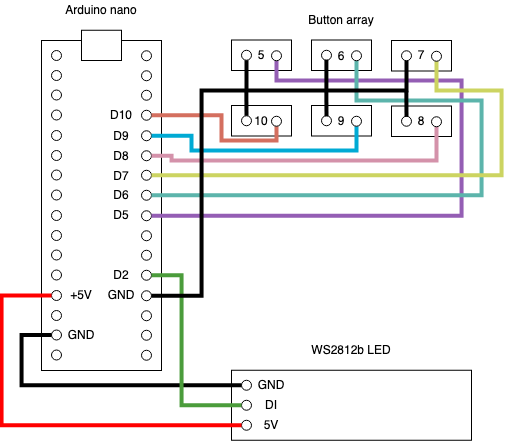

The diagram above was exported from draw.io. Its source (the exported page's mxGraphModel, read from the mxfile embedded in the PNG):
<mxGraphModel dx="1113" dy="724" grid="1" gridSize="10" guides="1" tooltips="1" connect="1" arrows="1" fold="1" page="1" pageScale="1" pageWidth="827" pageHeight="1169" math="0" shadow="0">
  <root>
    <mxCell id="0" />
    <mxCell id="1" parent="0" />
    <mxCell id="3aqM0qG5O9LAF9vdLSHN-7" value="" style="rounded=0;whiteSpace=wrap;html=1;" vertex="1" parent="1">
      <mxGeometry x="200" y="520" width="120" height="330" as="geometry" />
    </mxCell>
    <mxCell id="3aqM0qG5O9LAF9vdLSHN-8" value="" style="ellipse;whiteSpace=wrap;html=1;" vertex="1" parent="1">
      <mxGeometry x="210" y="530" width="10" height="10" as="geometry" />
    </mxCell>
    <mxCell id="3aqM0qG5O9LAF9vdLSHN-9" value="" style="ellipse;whiteSpace=wrap;html=1;" vertex="1" parent="1">
      <mxGeometry x="210" y="550" width="10" height="10" as="geometry" />
    </mxCell>
    <mxCell id="3aqM0qG5O9LAF9vdLSHN-10" value="" style="ellipse;whiteSpace=wrap;html=1;" vertex="1" parent="1">
      <mxGeometry x="210" y="569.5" width="10" height="10" as="geometry" />
    </mxCell>
    <mxCell id="3aqM0qG5O9LAF9vdLSHN-11" value="" style="ellipse;whiteSpace=wrap;html=1;" vertex="1" parent="1">
      <mxGeometry x="210" y="589.5" width="10" height="10" as="geometry" />
    </mxCell>
    <mxCell id="3aqM0qG5O9LAF9vdLSHN-12" value="" style="ellipse;whiteSpace=wrap;html=1;" vertex="1" parent="1">
      <mxGeometry x="210" y="610" width="10" height="10" as="geometry" />
    </mxCell>
    <mxCell id="3aqM0qG5O9LAF9vdLSHN-13" value="" style="ellipse;whiteSpace=wrap;html=1;" vertex="1" parent="1">
      <mxGeometry x="210" y="630" width="10" height="10" as="geometry" />
    </mxCell>
    <mxCell id="3aqM0qG5O9LAF9vdLSHN-14" value="" style="ellipse;whiteSpace=wrap;html=1;" vertex="1" parent="1">
      <mxGeometry x="210" y="649.5" width="10" height="10" as="geometry" />
    </mxCell>
    <mxCell id="3aqM0qG5O9LAF9vdLSHN-15" value="" style="ellipse;whiteSpace=wrap;html=1;" vertex="1" parent="1">
      <mxGeometry x="210" y="669.5" width="10" height="10" as="geometry" />
    </mxCell>
    <mxCell id="3aqM0qG5O9LAF9vdLSHN-16" value="" style="ellipse;whiteSpace=wrap;html=1;" vertex="1" parent="1">
      <mxGeometry x="210" y="690" width="10" height="10" as="geometry" />
    </mxCell>
    <mxCell id="3aqM0qG5O9LAF9vdLSHN-17" value="" style="ellipse;whiteSpace=wrap;html=1;" vertex="1" parent="1">
      <mxGeometry x="210" y="710" width="10" height="10" as="geometry" />
    </mxCell>
    <mxCell id="3aqM0qG5O9LAF9vdLSHN-18" value="" style="ellipse;whiteSpace=wrap;html=1;" vertex="1" parent="1">
      <mxGeometry x="210" y="729.5" width="10" height="10" as="geometry" />
    </mxCell>
    <mxCell id="3aqM0qG5O9LAF9vdLSHN-19" value="" style="ellipse;whiteSpace=wrap;html=1;" vertex="1" parent="1">
      <mxGeometry x="210" y="749.5" width="10" height="10" as="geometry" />
    </mxCell>
    <mxCell id="3aqM0qG5O9LAF9vdLSHN-20" value="" style="ellipse;whiteSpace=wrap;html=1;" vertex="1" parent="1">
      <mxGeometry x="210" y="770" width="10" height="10" as="geometry" />
    </mxCell>
    <mxCell id="3aqM0qG5O9LAF9vdLSHN-21" value="" style="ellipse;whiteSpace=wrap;html=1;" vertex="1" parent="1">
      <mxGeometry x="210" y="790" width="10" height="10" as="geometry" />
    </mxCell>
    <mxCell id="3aqM0qG5O9LAF9vdLSHN-22" value="" style="ellipse;whiteSpace=wrap;html=1;" vertex="1" parent="1">
      <mxGeometry x="210" y="809.5" width="10" height="10" as="geometry" />
    </mxCell>
    <mxCell id="3aqM0qG5O9LAF9vdLSHN-23" value="" style="ellipse;whiteSpace=wrap;html=1;" vertex="1" parent="1">
      <mxGeometry x="210" y="829.5" width="10" height="10" as="geometry" />
    </mxCell>
    <mxCell id="3aqM0qG5O9LAF9vdLSHN-24" value="" style="ellipse;whiteSpace=wrap;html=1;" vertex="1" parent="1">
      <mxGeometry x="300" y="530.25" width="10" height="10" as="geometry" />
    </mxCell>
    <mxCell id="3aqM0qG5O9LAF9vdLSHN-25" value="" style="ellipse;whiteSpace=wrap;html=1;" vertex="1" parent="1">
      <mxGeometry x="300" y="550.25" width="10" height="10" as="geometry" />
    </mxCell>
    <mxCell id="3aqM0qG5O9LAF9vdLSHN-26" value="" style="ellipse;whiteSpace=wrap;html=1;" vertex="1" parent="1">
      <mxGeometry x="300" y="569.75" width="10" height="10" as="geometry" />
    </mxCell>
    <mxCell id="3aqM0qG5O9LAF9vdLSHN-27" value="" style="ellipse;whiteSpace=wrap;html=1;" vertex="1" parent="1">
      <mxGeometry x="300" y="589.75" width="10" height="10" as="geometry" />
    </mxCell>
    <mxCell id="3aqM0qG5O9LAF9vdLSHN-28" value="" style="ellipse;whiteSpace=wrap;html=1;" vertex="1" parent="1">
      <mxGeometry x="300" y="610.25" width="10" height="10" as="geometry" />
    </mxCell>
    <mxCell id="3aqM0qG5O9LAF9vdLSHN-29" value="" style="ellipse;whiteSpace=wrap;html=1;" vertex="1" parent="1">
      <mxGeometry x="300" y="630.25" width="10" height="10" as="geometry" />
    </mxCell>
    <mxCell id="3aqM0qG5O9LAF9vdLSHN-30" value="" style="ellipse;whiteSpace=wrap;html=1;" vertex="1" parent="1">
      <mxGeometry x="300" y="649.75" width="10" height="10" as="geometry" />
    </mxCell>
    <mxCell id="3aqM0qG5O9LAF9vdLSHN-31" value="" style="ellipse;whiteSpace=wrap;html=1;" vertex="1" parent="1">
      <mxGeometry x="300" y="669.75" width="10" height="10" as="geometry" />
    </mxCell>
    <mxCell id="3aqM0qG5O9LAF9vdLSHN-32" value="" style="ellipse;whiteSpace=wrap;html=1;" vertex="1" parent="1">
      <mxGeometry x="300" y="690.25" width="10" height="10" as="geometry" />
    </mxCell>
    <mxCell id="3aqM0qG5O9LAF9vdLSHN-33" value="" style="ellipse;whiteSpace=wrap;html=1;" vertex="1" parent="1">
      <mxGeometry x="300" y="710.25" width="10" height="10" as="geometry" />
    </mxCell>
    <mxCell id="3aqM0qG5O9LAF9vdLSHN-34" value="" style="ellipse;whiteSpace=wrap;html=1;" vertex="1" parent="1">
      <mxGeometry x="300" y="729.75" width="10" height="10" as="geometry" />
    </mxCell>
    <mxCell id="3aqM0qG5O9LAF9vdLSHN-35" value="" style="ellipse;whiteSpace=wrap;html=1;" vertex="1" parent="1">
      <mxGeometry x="300" y="749.75" width="10" height="10" as="geometry" />
    </mxCell>
    <mxCell id="3aqM0qG5O9LAF9vdLSHN-36" value="" style="ellipse;whiteSpace=wrap;html=1;" vertex="1" parent="1">
      <mxGeometry x="300" y="770.25" width="10" height="10" as="geometry" />
    </mxCell>
    <mxCell id="3aqM0qG5O9LAF9vdLSHN-37" value="" style="ellipse;whiteSpace=wrap;html=1;" vertex="1" parent="1">
      <mxGeometry x="300" y="790.25" width="10" height="10" as="geometry" />
    </mxCell>
    <mxCell id="3aqM0qG5O9LAF9vdLSHN-38" value="" style="ellipse;whiteSpace=wrap;html=1;" vertex="1" parent="1">
      <mxGeometry x="300" y="809.75" width="10" height="10" as="geometry" />
    </mxCell>
    <mxCell id="3aqM0qG5O9LAF9vdLSHN-39" value="" style="ellipse;whiteSpace=wrap;html=1;" vertex="1" parent="1">
      <mxGeometry x="300" y="829.75" width="10" height="10" as="geometry" />
    </mxCell>
    <mxCell id="3aqM0qG5O9LAF9vdLSHN-40" value="" style="rounded=0;whiteSpace=wrap;html=1;" vertex="1" parent="1">
      <mxGeometry x="240" y="509.75" width="40" height="30.25" as="geometry" />
    </mxCell>
    <mxCell id="3aqM0qG5O9LAF9vdLSHN-41" value="+5V" style="text;html=1;strokeColor=none;fillColor=none;align=center;verticalAlign=middle;whiteSpace=wrap;rounded=0;" vertex="1" parent="1">
      <mxGeometry x="220" y="765" width="40" height="20" as="geometry" />
    </mxCell>
    <mxCell id="3aqM0qG5O9LAF9vdLSHN-42" value="GND" style="text;html=1;strokeColor=none;fillColor=none;align=center;verticalAlign=middle;whiteSpace=wrap;rounded=0;" vertex="1" parent="1">
      <mxGeometry x="220" y="804.5" width="40" height="20" as="geometry" />
    </mxCell>
    <mxCell id="3aqM0qG5O9LAF9vdLSHN-43" value="D2" style="text;html=1;strokeColor=none;fillColor=none;align=center;verticalAlign=middle;whiteSpace=wrap;rounded=0;" vertex="1" parent="1">
      <mxGeometry x="260" y="744.5" width="40" height="20" as="geometry" />
    </mxCell>
    <mxCell id="3aqM0qG5O9LAF9vdLSHN-44" value="D5" style="text;html=1;strokeColor=none;fillColor=none;align=center;verticalAlign=middle;whiteSpace=wrap;rounded=0;" vertex="1" parent="1">
      <mxGeometry x="260" y="685" width="40" height="20" as="geometry" />
    </mxCell>
    <mxCell id="3aqM0qG5O9LAF9vdLSHN-45" value="D6" style="text;html=1;strokeColor=none;fillColor=none;align=center;verticalAlign=middle;whiteSpace=wrap;rounded=0;" vertex="1" parent="1">
      <mxGeometry x="260" y="665.25" width="40" height="20" as="geometry" />
    </mxCell>
    <mxCell id="3aqM0qG5O9LAF9vdLSHN-46" value="D7" style="text;html=1;strokeColor=none;fillColor=none;align=center;verticalAlign=middle;whiteSpace=wrap;rounded=0;" vertex="1" parent="1">
      <mxGeometry x="260" y="645.5" width="40" height="20" as="geometry" />
    </mxCell>
    <mxCell id="3aqM0qG5O9LAF9vdLSHN-47" value="D8" style="text;html=1;strokeColor=none;fillColor=none;align=center;verticalAlign=middle;whiteSpace=wrap;rounded=0;" vertex="1" parent="1">
      <mxGeometry x="260" y="626" width="40" height="20" as="geometry" />
    </mxCell>
    <mxCell id="3aqM0qG5O9LAF9vdLSHN-48" value="D9" style="text;html=1;strokeColor=none;fillColor=none;align=center;verticalAlign=middle;whiteSpace=wrap;rounded=0;" vertex="1" parent="1">
      <mxGeometry x="260" y="606" width="40" height="20" as="geometry" />
    </mxCell>
    <mxCell id="3aqM0qG5O9LAF9vdLSHN-49" value="D10" style="text;html=1;strokeColor=none;fillColor=none;align=center;verticalAlign=middle;whiteSpace=wrap;rounded=0;" vertex="1" parent="1">
      <mxGeometry x="260" y="585.25" width="40" height="20" as="geometry" />
    </mxCell>
    <mxCell id="3aqM0qG5O9LAF9vdLSHN-50" value="" style="rounded=0;whiteSpace=wrap;html=1;" vertex="1" parent="1">
      <mxGeometry x="390" y="849.75" width="240" height="70" as="geometry" />
    </mxCell>
    <mxCell id="3aqM0qG5O9LAF9vdLSHN-51" value="" style="ellipse;whiteSpace=wrap;html=1;aspect=fixed;" vertex="1" parent="1">
      <mxGeometry x="400" y="859.75" width="10" height="10" as="geometry" />
    </mxCell>
    <mxCell id="3aqM0qG5O9LAF9vdLSHN-52" value="" style="ellipse;whiteSpace=wrap;html=1;aspect=fixed;" vertex="1" parent="1">
      <mxGeometry x="400" y="879.75" width="10" height="10" as="geometry" />
    </mxCell>
    <mxCell id="3aqM0qG5O9LAF9vdLSHN-53" value="" style="ellipse;whiteSpace=wrap;html=1;aspect=fixed;" vertex="1" parent="1">
      <mxGeometry x="400" y="899.75" width="10" height="10" as="geometry" />
    </mxCell>
    <mxCell id="3aqM0qG5O9LAF9vdLSHN-54" value="GND" style="text;html=1;strokeColor=none;fillColor=none;align=center;verticalAlign=middle;whiteSpace=wrap;rounded=0;" vertex="1" parent="1">
      <mxGeometry x="410" y="854.75" width="40" height="20" as="geometry" />
    </mxCell>
    <mxCell id="3aqM0qG5O9LAF9vdLSHN-55" value="DI" style="text;html=1;strokeColor=none;fillColor=none;align=center;verticalAlign=middle;whiteSpace=wrap;rounded=0;" vertex="1" parent="1">
      <mxGeometry x="410" y="874.75" width="40" height="20" as="geometry" />
    </mxCell>
    <mxCell id="3aqM0qG5O9LAF9vdLSHN-56" value="5V" style="text;html=1;strokeColor=none;fillColor=none;align=center;verticalAlign=middle;whiteSpace=wrap;rounded=0;" vertex="1" parent="1">
      <mxGeometry x="410" y="894.75" width="40" height="20" as="geometry" />
    </mxCell>
    <mxCell id="3aqM0qG5O9LAF9vdLSHN-57" value="" style="endArrow=none;html=1;strokeWidth=4;exitX=0;exitY=0.5;exitDx=0;exitDy=0;edgeStyle=orthogonalEdgeStyle;entryX=0;entryY=0.5;entryDx=0;entryDy=0;rounded=0;" edge="1" parent="1" source="3aqM0qG5O9LAF9vdLSHN-51" target="3aqM0qG5O9LAF9vdLSHN-22">
      <mxGeometry width="50" height="50" relative="1" as="geometry">
        <mxPoint x="330" y="820" as="sourcePoint" />
        <mxPoint x="210" y="780" as="targetPoint" />
        <Array as="points">
          <mxPoint x="180" y="865" />
          <mxPoint x="180" y="815" />
        </Array>
      </mxGeometry>
    </mxCell>
    <mxCell id="3aqM0qG5O9LAF9vdLSHN-58" value="" style="endArrow=none;html=1;strokeWidth=4;entryX=0;entryY=0.5;entryDx=0;entryDy=0;exitX=0;exitY=0.5;exitDx=0;exitDy=0;rounded=0;edgeStyle=orthogonalEdgeStyle;fillColor=#e51400;strokeColor=#FF0000;" edge="1" parent="1" source="3aqM0qG5O9LAF9vdLSHN-53" target="3aqM0qG5O9LAF9vdLSHN-20">
      <mxGeometry width="50" height="50" relative="1" as="geometry">
        <mxPoint x="90" y="900" as="sourcePoint" />
        <mxPoint x="140" y="850" as="targetPoint" />
        <Array as="points">
          <mxPoint x="160" y="905" />
          <mxPoint x="160" y="775" />
        </Array>
      </mxGeometry>
    </mxCell>
    <mxCell id="3aqM0qG5O9LAF9vdLSHN-59" value="" style="endArrow=none;html=1;strokeWidth=4;entryX=1;entryY=0.5;entryDx=0;entryDy=0;exitX=0;exitY=0.5;exitDx=0;exitDy=0;rounded=0;edgeStyle=orthogonalEdgeStyle;strokeColor=#4B9C3B;" edge="1" parent="1" source="3aqM0qG5O9LAF9vdLSHN-52" target="3aqM0qG5O9LAF9vdLSHN-35">
      <mxGeometry width="50" height="50" relative="1" as="geometry">
        <mxPoint x="250" y="860" as="sourcePoint" />
        <mxPoint x="300" y="810" as="targetPoint" />
        <Array as="points">
          <mxPoint x="340" y="885" />
          <mxPoint x="340" y="755" />
        </Array>
      </mxGeometry>
    </mxCell>
    <mxCell id="3aqM0qG5O9LAF9vdLSHN-60" value="GND" style="text;html=1;strokeColor=none;fillColor=none;align=center;verticalAlign=middle;whiteSpace=wrap;rounded=0;" vertex="1" parent="1">
      <mxGeometry x="260" y="765" width="40" height="20" as="geometry" />
    </mxCell>
    <mxCell id="3aqM0qG5O9LAF9vdLSHN-61" value="" style="rounded=0;whiteSpace=wrap;html=1;" vertex="1" parent="1">
      <mxGeometry x="390" y="519.5" width="60" height="30.5" as="geometry" />
    </mxCell>
    <mxCell id="3aqM0qG5O9LAF9vdLSHN-62" value="" style="ellipse;whiteSpace=wrap;html=1;" vertex="1" parent="1">
      <mxGeometry x="400" y="529.75" width="10" height="10" as="geometry" />
    </mxCell>
    <mxCell id="3aqM0qG5O9LAF9vdLSHN-90" style="edgeStyle=orthogonalEdgeStyle;rounded=0;orthogonalLoop=1;jettySize=auto;html=1;exitX=0.5;exitY=1;exitDx=0;exitDy=0;entryX=1;entryY=0.5;entryDx=0;entryDy=0;strokeWidth=4;endArrow=none;endFill=0;fillColor=#fad7ac;strokeColor=#945EB4;" edge="1" parent="1" source="3aqM0qG5O9LAF9vdLSHN-63" target="3aqM0qG5O9LAF9vdLSHN-32">
      <mxGeometry relative="1" as="geometry">
        <Array as="points">
          <mxPoint x="435" y="560" />
          <mxPoint x="620" y="560" />
          <mxPoint x="620" y="695" />
        </Array>
      </mxGeometry>
    </mxCell>
    <mxCell id="3aqM0qG5O9LAF9vdLSHN-63" value="" style="ellipse;whiteSpace=wrap;html=1;" vertex="1" parent="1">
      <mxGeometry x="430" y="530.25" width="10" height="10" as="geometry" />
    </mxCell>
    <mxCell id="3aqM0qG5O9LAF9vdLSHN-65" value="" style="rounded=0;whiteSpace=wrap;html=1;" vertex="1" parent="1">
      <mxGeometry x="470" y="519.5" width="60" height="30.5" as="geometry" />
    </mxCell>
    <mxCell id="3aqM0qG5O9LAF9vdLSHN-66" value="" style="ellipse;whiteSpace=wrap;html=1;" vertex="1" parent="1">
      <mxGeometry x="480" y="529.75" width="10" height="10" as="geometry" />
    </mxCell>
    <mxCell id="3aqM0qG5O9LAF9vdLSHN-91" style="edgeStyle=orthogonalEdgeStyle;rounded=0;orthogonalLoop=1;jettySize=auto;html=1;exitX=0.5;exitY=1;exitDx=0;exitDy=0;entryX=1;entryY=0.5;entryDx=0;entryDy=0;endArrow=none;endFill=0;strokeWidth=4;strokeColor=#5CB4AB;" edge="1" parent="1" source="3aqM0qG5O9LAF9vdLSHN-67" target="3aqM0qG5O9LAF9vdLSHN-31">
      <mxGeometry relative="1" as="geometry">
        <Array as="points">
          <mxPoint x="515" y="580" />
          <mxPoint x="640" y="580" />
          <mxPoint x="640" y="675" />
        </Array>
      </mxGeometry>
    </mxCell>
    <mxCell id="3aqM0qG5O9LAF9vdLSHN-67" value="" style="ellipse;whiteSpace=wrap;html=1;" vertex="1" parent="1">
      <mxGeometry x="510" y="530.25" width="10" height="10" as="geometry" />
    </mxCell>
    <mxCell id="3aqM0qG5O9LAF9vdLSHN-68" value="" style="rounded=0;whiteSpace=wrap;html=1;" vertex="1" parent="1">
      <mxGeometry x="550" y="520" width="60" height="30.5" as="geometry" />
    </mxCell>
    <mxCell id="3aqM0qG5O9LAF9vdLSHN-69" value="" style="ellipse;whiteSpace=wrap;html=1;" vertex="1" parent="1">
      <mxGeometry x="560" y="530.25" width="10" height="10" as="geometry" />
    </mxCell>
    <mxCell id="3aqM0qG5O9LAF9vdLSHN-92" style="edgeStyle=orthogonalEdgeStyle;rounded=0;orthogonalLoop=1;jettySize=auto;html=1;exitX=0.5;exitY=1;exitDx=0;exitDy=0;entryX=1;entryY=0.5;entryDx=0;entryDy=0;endArrow=none;endFill=0;strokeWidth=4;strokeColor=#CCD461;" edge="1" parent="1" source="3aqM0qG5O9LAF9vdLSHN-70" target="3aqM0qG5O9LAF9vdLSHN-30">
      <mxGeometry relative="1" as="geometry">
        <Array as="points">
          <mxPoint x="595" y="570" />
          <mxPoint x="660" y="570" />
          <mxPoint x="660" y="655" />
        </Array>
      </mxGeometry>
    </mxCell>
    <mxCell id="3aqM0qG5O9LAF9vdLSHN-70" value="" style="ellipse;whiteSpace=wrap;html=1;" vertex="1" parent="1">
      <mxGeometry x="590" y="530.75" width="10" height="10" as="geometry" />
    </mxCell>
    <mxCell id="3aqM0qG5O9LAF9vdLSHN-74" value="" style="rounded=0;whiteSpace=wrap;html=1;" vertex="1" parent="1">
      <mxGeometry x="390" y="585" width="60" height="30.5" as="geometry" />
    </mxCell>
    <mxCell id="3aqM0qG5O9LAF9vdLSHN-75" value="" style="ellipse;whiteSpace=wrap;html=1;" vertex="1" parent="1">
      <mxGeometry x="400" y="595.25" width="10" height="10" as="geometry" />
    </mxCell>
    <mxCell id="3aqM0qG5O9LAF9vdLSHN-93" style="edgeStyle=orthogonalEdgeStyle;rounded=0;orthogonalLoop=1;jettySize=auto;html=1;exitX=0.5;exitY=1;exitDx=0;exitDy=0;entryX=1;entryY=0.5;entryDx=0;entryDy=0;endArrow=none;endFill=0;strokeWidth=4;strokeColor=#D46F5F;" edge="1" parent="1" source="3aqM0qG5O9LAF9vdLSHN-76" target="3aqM0qG5O9LAF9vdLSHN-27">
      <mxGeometry relative="1" as="geometry">
        <Array as="points">
          <mxPoint x="435" y="620" />
          <mxPoint x="380" y="620" />
          <mxPoint x="380" y="595" />
        </Array>
      </mxGeometry>
    </mxCell>
    <mxCell id="3aqM0qG5O9LAF9vdLSHN-76" value="" style="ellipse;whiteSpace=wrap;html=1;" vertex="1" parent="1">
      <mxGeometry x="430" y="595.75" width="10" height="10" as="geometry" />
    </mxCell>
    <mxCell id="3aqM0qG5O9LAF9vdLSHN-77" value="" style="rounded=0;whiteSpace=wrap;html=1;" vertex="1" parent="1">
      <mxGeometry x="470" y="585" width="60" height="30.5" as="geometry" />
    </mxCell>
    <mxCell id="3aqM0qG5O9LAF9vdLSHN-78" value="" style="ellipse;whiteSpace=wrap;html=1;" vertex="1" parent="1">
      <mxGeometry x="480" y="595.25" width="10" height="10" as="geometry" />
    </mxCell>
    <mxCell id="3aqM0qG5O9LAF9vdLSHN-94" style="edgeStyle=orthogonalEdgeStyle;rounded=0;orthogonalLoop=1;jettySize=auto;html=1;exitX=0.5;exitY=1;exitDx=0;exitDy=0;entryX=1;entryY=0.5;entryDx=0;entryDy=0;endArrow=none;endFill=0;strokeWidth=4;strokeColor=#00AAD4;" edge="1" parent="1" source="3aqM0qG5O9LAF9vdLSHN-79" target="3aqM0qG5O9LAF9vdLSHN-28">
      <mxGeometry relative="1" as="geometry">
        <Array as="points">
          <mxPoint x="515" y="630" />
          <mxPoint x="350" y="630" />
          <mxPoint x="350" y="615" />
        </Array>
      </mxGeometry>
    </mxCell>
    <mxCell id="3aqM0qG5O9LAF9vdLSHN-79" value="" style="ellipse;whiteSpace=wrap;html=1;" vertex="1" parent="1">
      <mxGeometry x="510" y="595.75" width="10" height="10" as="geometry" />
    </mxCell>
    <mxCell id="3aqM0qG5O9LAF9vdLSHN-80" value="" style="rounded=0;whiteSpace=wrap;html=1;" vertex="1" parent="1">
      <mxGeometry x="550" y="585.5" width="60" height="30.5" as="geometry" />
    </mxCell>
    <mxCell id="3aqM0qG5O9LAF9vdLSHN-81" value="" style="ellipse;whiteSpace=wrap;html=1;" vertex="1" parent="1">
      <mxGeometry x="560" y="595.75" width="10" height="10" as="geometry" />
    </mxCell>
    <mxCell id="3aqM0qG5O9LAF9vdLSHN-95" style="edgeStyle=orthogonalEdgeStyle;rounded=0;orthogonalLoop=1;jettySize=auto;html=1;exitX=0.5;exitY=1;exitDx=0;exitDy=0;entryX=1;entryY=0.5;entryDx=0;entryDy=0;endArrow=none;endFill=0;strokeWidth=4;strokeColor=#D492AA;" edge="1" parent="1" source="3aqM0qG5O9LAF9vdLSHN-82" target="3aqM0qG5O9LAF9vdLSHN-29">
      <mxGeometry relative="1" as="geometry">
        <Array as="points">
          <mxPoint x="595" y="640" />
          <mxPoint x="330" y="640" />
          <mxPoint x="330" y="635" />
        </Array>
      </mxGeometry>
    </mxCell>
    <mxCell id="3aqM0qG5O9LAF9vdLSHN-82" value="" style="ellipse;whiteSpace=wrap;html=1;" vertex="1" parent="1">
      <mxGeometry x="590" y="596.25" width="10" height="10" as="geometry" />
    </mxCell>
    <mxCell id="3aqM0qG5O9LAF9vdLSHN-87" value="" style="endArrow=none;html=1;strokeColor=#000000;strokeWidth=4;entryX=0.5;entryY=1;entryDx=0;entryDy=0;edgeStyle=orthogonalEdgeStyle;rounded=0;exitX=1;exitY=0.5;exitDx=0;exitDy=0;" edge="1" parent="1" source="3aqM0qG5O9LAF9vdLSHN-36" target="3aqM0qG5O9LAF9vdLSHN-69">
      <mxGeometry width="50" height="50" relative="1" as="geometry">
        <mxPoint x="360" y="570" as="sourcePoint" />
        <mxPoint x="440" y="640" as="targetPoint" />
        <Array as="points">
          <mxPoint x="360" y="775" />
          <mxPoint x="360" y="570" />
          <mxPoint x="565" y="570" />
        </Array>
      </mxGeometry>
    </mxCell>
    <mxCell id="3aqM0qG5O9LAF9vdLSHN-88" value="" style="endArrow=none;html=1;strokeColor=#000000;strokeWidth=4;entryX=0.5;entryY=1;entryDx=0;entryDy=0;rounded=0;" edge="1" parent="1" target="3aqM0qG5O9LAF9vdLSHN-62">
      <mxGeometry width="50" height="50" relative="1" as="geometry">
        <mxPoint x="405" y="570" as="sourcePoint" />
        <mxPoint x="404.71" y="539.75" as="targetPoint" />
      </mxGeometry>
    </mxCell>
    <mxCell id="3aqM0qG5O9LAF9vdLSHN-89" value="" style="endArrow=none;html=1;strokeColor=#000000;strokeWidth=4;entryX=0.5;entryY=1;entryDx=0;entryDy=0;rounded=0;" edge="1" parent="1">
      <mxGeometry width="50" height="50" relative="1" as="geometry">
        <mxPoint x="484.9" y="569.5" as="sourcePoint" />
        <mxPoint x="484.9" y="539.25" as="targetPoint" />
      </mxGeometry>
    </mxCell>
    <mxCell id="3aqM0qG5O9LAF9vdLSHN-96" value="" style="endArrow=none;html=1;strokeColor=#000000;strokeWidth=4;entryX=0.5;entryY=1;entryDx=0;entryDy=0;rounded=0;exitX=0.5;exitY=0;exitDx=0;exitDy=0;" edge="1" parent="1" source="3aqM0qG5O9LAF9vdLSHN-75">
      <mxGeometry width="50" height="50" relative="1" as="geometry">
        <mxPoint x="405" y="580" as="sourcePoint" />
        <mxPoint x="404.83" y="569.25" as="targetPoint" />
      </mxGeometry>
    </mxCell>
    <mxCell id="3aqM0qG5O9LAF9vdLSHN-97" value="" style="endArrow=none;html=1;strokeColor=#000000;strokeWidth=4;entryX=0.5;entryY=1;entryDx=0;entryDy=0;rounded=0;exitX=0.5;exitY=0;exitDx=0;exitDy=0;" edge="1" parent="1">
      <mxGeometry width="50" height="50" relative="1" as="geometry">
        <mxPoint x="485" y="595.75" as="sourcePoint" />
        <mxPoint x="484.8299999999999" y="569.75" as="targetPoint" />
      </mxGeometry>
    </mxCell>
    <mxCell id="3aqM0qG5O9LAF9vdLSHN-98" value="" style="endArrow=none;html=1;strokeColor=#000000;strokeWidth=4;entryX=0.5;entryY=1;entryDx=0;entryDy=0;rounded=0;exitX=0.5;exitY=0;exitDx=0;exitDy=0;" edge="1" parent="1">
      <mxGeometry width="50" height="50" relative="1" as="geometry">
        <mxPoint x="565" y="596.25" as="sourcePoint" />
        <mxPoint x="564.8299999999999" y="570.25" as="targetPoint" />
      </mxGeometry>
    </mxCell>
    <mxCell id="3aqM0qG5O9LAF9vdLSHN-99" value="5" style="text;html=1;strokeColor=none;fillColor=none;align=center;verticalAlign=middle;whiteSpace=wrap;rounded=0;" vertex="1" parent="1">
      <mxGeometry x="410" y="524.75" width="20" height="20" as="geometry" />
    </mxCell>
    <mxCell id="3aqM0qG5O9LAF9vdLSHN-100" value="6" style="text;html=1;strokeColor=none;fillColor=none;align=center;verticalAlign=middle;whiteSpace=wrap;rounded=0;" vertex="1" parent="1">
      <mxGeometry x="490" y="525.75" width="20" height="20" as="geometry" />
    </mxCell>
    <mxCell id="3aqM0qG5O9LAF9vdLSHN-101" value="7" style="text;html=1;strokeColor=none;fillColor=none;align=center;verticalAlign=middle;whiteSpace=wrap;rounded=0;" vertex="1" parent="1">
      <mxGeometry x="570" y="524.75" width="20" height="20" as="geometry" />
    </mxCell>
    <mxCell id="3aqM0qG5O9LAF9vdLSHN-102" value="8" style="text;html=1;strokeColor=none;fillColor=none;align=center;verticalAlign=middle;whiteSpace=wrap;rounded=0;" vertex="1" parent="1">
      <mxGeometry x="570" y="590.75" width="20" height="20" as="geometry" />
    </mxCell>
    <mxCell id="3aqM0qG5O9LAF9vdLSHN-103" value="9" style="text;html=1;strokeColor=none;fillColor=none;align=center;verticalAlign=middle;whiteSpace=wrap;rounded=0;" vertex="1" parent="1">
      <mxGeometry x="490" y="590.75" width="20" height="20" as="geometry" />
    </mxCell>
    <mxCell id="3aqM0qG5O9LAF9vdLSHN-104" value="10" style="text;html=1;strokeColor=none;fillColor=none;align=center;verticalAlign=middle;whiteSpace=wrap;rounded=0;" vertex="1" parent="1">
      <mxGeometry x="410" y="590.75" width="20" height="20" as="geometry" />
    </mxCell>
    <mxCell id="3aqM0qG5O9LAF9vdLSHN-105" value="Arduino nano" style="text;html=1;strokeColor=none;fillColor=none;align=center;verticalAlign=middle;whiteSpace=wrap;rounded=0;" vertex="1" parent="1">
      <mxGeometry x="200" y="480" width="120" height="20" as="geometry" />
    </mxCell>
    <mxCell id="3aqM0qG5O9LAF9vdLSHN-106" value="Button array" style="text;html=1;strokeColor=none;fillColor=none;align=center;verticalAlign=middle;whiteSpace=wrap;rounded=0;" vertex="1" parent="1">
      <mxGeometry x="440" y="489.75" width="120" height="20" as="geometry" />
    </mxCell>
    <mxCell id="3aqM0qG5O9LAF9vdLSHN-107" value="WS2812b LED" style="text;html=1;strokeColor=none;fillColor=none;align=center;verticalAlign=middle;whiteSpace=wrap;rounded=0;" vertex="1" parent="1">
      <mxGeometry x="450" y="819.75" width="120" height="20" as="geometry" />
    </mxCell>
  </root>
</mxGraphModel>